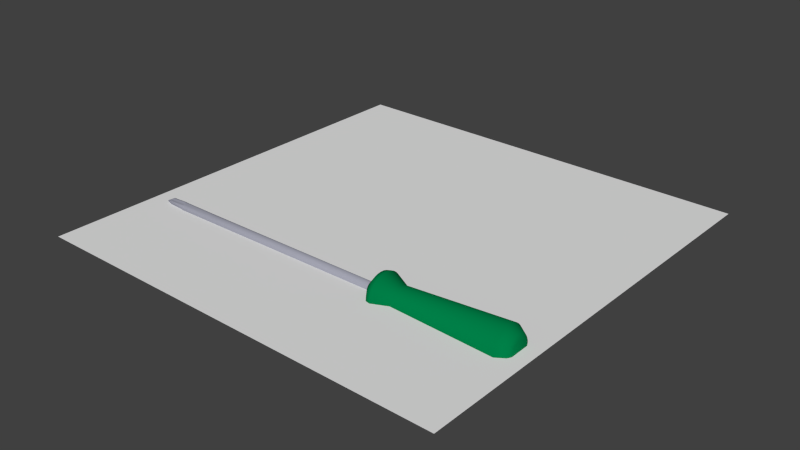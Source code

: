 # Source: chave_philips.blend  (saved by Blender 2.74.0; exported with 4.5.12 LTS)
import bpy
from mathutils import Matrix  # noqa: F401  (used for matrix-valued properties, if any)

bpy.ops.wm.read_factory_settings(use_empty=True)
scene = bpy.context.scene
scene.name = 'Scene'

# ---- collections
col_collection_1 = bpy.data.collections.new('Collection 1'); scene.collection.children.link(col_collection_1)
col_collection_3 = bpy.data.collections.new('Collection 3'); scene.collection.children.link(col_collection_3)

# ---- materials (node trees are filled in below, after node groups)
mat_material_002 = bpy.data.materials.new('Material.002')
mat_material_002.alpha_threshold = 0.0
mat_material_002.use_transparent_shadow = False
mat_material_002.diffuse_color = (0.3372, 0.3419, 0.4072, 1.0)
mat_material_002.roughness = 0.5
mat_material_001 = bpy.data.materials.new('Material.001')
mat_material_001.alpha_threshold = 0.0
mat_material_001.use_transparent_shadow = False
mat_material_001.diffuse_color = (0.0, 0.2051, 0.06125, 1.0)
mat_material_001.roughness = 0.5

# ---- material node trees

# ---- world
world_world = bpy.data.worlds.new('World'); scene.world = world_world
world_world.color = (0.05088, 0.05088, 0.05088)
world_world.use_sun_shadow = False
world_world.sun_shadow_jitter_overblur = 0.0
world_world.cycles.sampling_method = 'MANUAL'
world_world.cycles.sample_map_resolution = 256

# ---- meshes
me_plane = bpy.data.meshes.new('Plane')
me_plane.from_pydata([(-1.0, -1.0, 0.0), (1.0, -1.0, 0.0), (-1.0, 1.0, 0.0), (1.0, 1.0, 0.0)], [], [(0, 1, 3, 2)])
_uv = me_plane.uv_layers.new(name='UVMap')
_uv.uv.foreach_set('vector', [0.0, 0.0, 1.0, 0.0, 1.0, 1.0, 0.0, 1.0])
me_plane.use_remesh_preserve_volume = False
me_plane.use_remesh_preserve_attributes = False
me_plane.use_mirror_vertex_groups = False
me_plane.update()
me_cylinder_005 = bpy.data.meshes.new('Cylinder.005')
me_cylinder_005.from_pydata([(-57.24, 3.454e-07, 0.9964), (1.0, 1.192e-07, 1.0), (-57.24, 0.2483, 0.967), (1.0, 0.2487, 0.9686), (-57.24, 0.481, 0.8749), (1.0, 0.4818, 0.8763), (-57.24, 0.682, 0.7263), (1.0, 0.6845, 0.729), (-57.24, 0.8401, 0.5331), (1.0, 0.8443, 0.5358), (-57.24, 0.9476, 0.3079), (1.0, 0.9511, 0.309), (-57.24, 0.9964, 0.06269), (1.0, 0.998, 0.06279), (-57.24, 0.9807, -0.1871), (1.0, 0.9823, -0.1874), (-57.24, 0.9015, -0.4242), (1.0, 0.9048, -0.4258), (-57.24, 0.7666, -0.6342), (1.0, 0.7705, -0.6374), (-57.24, 0.5856, -0.8061), (1.0, 0.5878, -0.809), (-57.24, 0.3675, -0.9282), (1.0, 0.3681, -0.9298), (-57.24, 0.1251, -0.9905), (1.0, 0.1253, -0.9921), (-57.24, -0.1249, -0.9885), (1.0, -0.1253, -0.9921), (-57.24, -0.3663, -0.9251), (1.0, -0.3681, -0.9298), (-57.24, -0.5856, -0.8061), (1.0, -0.5878, -0.809), (-57.24, -0.7692, -0.6364), (1.0, -0.7705, -0.6374), (-57.24, -0.9033, -0.4251), (1.0, -0.9048, -0.4258), (-57.24, -0.9787, -0.1867), (1.0, -0.9823, -0.1874), (-57.24, -0.993, 0.06248), (1.0, -0.998, 0.06279), (-57.24, -0.9476, 0.3079), (1.0, -0.9511, 0.309), (-57.24, -0.8429, 0.5349), (1.0, -0.8443, 0.5358), (-57.24, -0.6834, 0.7278), (1.0, -0.6845, 0.729), (-57.24, -0.48, 0.8731), (1.0, -0.4818, 0.8763), (-57.24, -0.2474, 0.9637), (1.0, -0.2487, 0.9686), (-69.31, -8.245e-06, 0.7757), (-69.31, 0.2411, 0.9391), (-69.31, 0.4671, 0.8497), (-69.31, 0.531, 0.5655), (-69.19, 0.5411, 0.3434), (-69.31, 0.7377, 0.2397), (-69.31, 0.9677, 0.06088), (-69.31, 0.9524, -0.1817), (-69.31, 0.7019, -0.3303), (-69.19, 0.4938, -0.4085), (-69.31, 0.4559, -0.6276), (-69.31, 0.3569, -0.9015), (-69.31, 0.1215, -0.9619), (-69.31, -0.09723, -0.7696), (-69.19, -0.2359, -0.5958), (-69.31, -0.456, -0.6276), (-69.31, -0.7471, -0.618), (-69.31, -0.8773, -0.4128), (-69.31, -0.762, -0.1454), (-69.19, -0.6396, 0.04024), (-69.31, -0.7377, 0.2397), (-69.31, -0.8187, 0.5195), (-69.31, -0.6637, 0.7068), (-69.31, -0.3737, 0.6797), (-69.19, -0.1594, 0.6207), (-70.8, -1.107e-05, 0.155), (-70.8, 0.03854, 0.1501), (-70.8, 0.07466, 0.1358), (-70.8, 0.1061, 0.113), (-70.8, 0.1309, 0.08305), (-70.8, 0.1474, 0.0479), (-70.8, 0.1547, 0.009732), (-70.8, 0.1522, -0.02904), (-70.8, 0.1402, -0.06599), (-70.8, 0.1194, -0.0988), (-70.8, 0.09109, -0.1254), (-70.8, 0.05705, -0.1441), (-70.8, 0.01942, -0.1538), (-70.8, -0.01944, -0.1538), (-70.8, -0.05707, -0.1441), (-70.8, -0.09112, -0.1254), (-70.8, -0.1194, -0.0988), (-70.8, -0.1403, -0.06599), (-70.8, -0.1523, -0.02904), (-70.8, -0.1547, 0.009732), (-70.8, -0.1474, 0.0479), (-70.8, -0.1309, 0.08305), (-70.8, -0.1061, 0.113), (-70.8, -0.07468, 0.1358), (-70.8, -0.03856, 0.1501), (-65.65, 0.8319, 0.5279), (-65.67, 0.9612, 0.3114), (-65.67, -0.5946, -0.8169), (-65.67, -0.8071, -0.667), (-65.67, -0.9924, -0.1902), (-65.65, -0.9833, 0.06187), (-65.67, 0.0008368, 1.01), (-65.67, 0.2609, 1.014), (-65.67, 1.029, -0.1957), (-65.67, 0.9146, -0.4295), (-65.67, -0.8838, 0.5614), (-65.67, -0.7171, 0.7629), (-65.67, 0.5932, -0.8179), (-65.67, 0.385, -0.9737), (-65.65, -0.245, 0.9543), (-65.67, 0.504, 0.9177), (-65.67, 0.6911, 0.7371), (-65.67, -0.1258, -1.003), (-65.65, -0.3627, -0.9161), (-65.67, -0.9472, -0.4462), (-65.67, 1.045, 0.06525), (-65.67, -0.9607, 0.313), (-65.65, 0.7592, -0.628), (-65.67, -0.4875, 0.885), (-65.67, 0.1317, -1.039), (-66.23, 0.891, 0.2774), (-66.24, -0.8419, -0.6876), (-66.16, -0.8291, 0.05216), (-66.24, 0.2769, 1.051), (-66.23, 0.8492, -0.3869), (-66.24, -0.7491, 0.7877), (-66.24, 0.3938, -1.013), (-66.23, 0.6303, 0.6881), (-66.16, -0.3058, -0.7724), (-66.24, -0.9807, -0.469), (-66.24, 1.085, 0.06147), (-66.23, -0.8839, 0.2993), (-66.16, 0.6401, -0.5295), (-66.23, -0.4596, 0.8121), (-66.24, 0.143, -1.078), (-66.16, 0.7014, 0.4451), (-66.23, -0.5578, -0.7481), (-66.23, -0.9144, -0.1862), (-66.23, 0.01152, 0.9331), (-66.24, 1.069, -0.197), (-66.24, -0.9142, 0.5882), (-66.23, 0.5391, -0.7616), (-66.16, -0.2066, 0.8047), (-66.24, 0.5177, 0.9558), (-66.23, -0.1055, -0.9272), (-18.78, -0.003507, 1.534), (8.451, -0.003509, 3.912), (-18.78, 0.2959, 1.505), (8.451, 0.7598, 3.837), (-18.78, 0.5838, 1.417), (8.451, 1.494, 3.614), (-18.78, 0.8492, 1.276), (8.451, 2.17, 3.253), (-18.78, 1.082, 1.085), (8.451, 2.763, 2.766), (-18.78, 1.273, 0.8521), (8.451, 3.25, 2.173), (-18.78, 1.414, 0.5868), (8.451, 3.611, 1.497), (-18.78, 1.502, 0.2989), (8.451, 3.834, 0.7627), (-18.78, 1.531, -0.0005473), (8.451, 3.909, -0.0005476), (-18.78, 1.502, -0.3), (8.451, 3.834, -0.7638), (-18.78, 1.414, -0.5879), (8.451, 3.611, -1.498), (-18.78, 1.273, -0.8532), (8.451, 3.25, -2.174), (-18.78, 1.082, -1.086), (8.451, 2.763, -2.767), (-18.78, 0.8492, -1.277), (8.451, 2.17, -3.254), (-18.78, 0.5838, -1.419), (8.451, 1.494, -3.615), (-18.78, 0.2959, -1.506), (8.451, 0.7598, -3.838), (-18.78, -0.003507, -1.535), (8.451, -0.00351, -3.913), (-18.78, -0.3029, -1.506), (8.451, -0.7668, -3.838), (-18.78, -0.5909, -1.419), (8.451, -1.501, -3.615), (-18.78, -0.8562, -1.277), (8.451, -2.177, -3.254), (-18.78, -1.089, -1.086), (8.451, -2.77, -2.767), (-18.78, -1.28, -0.8532), (8.451, -3.257, -2.174), (-18.78, -1.421, -0.5879), (8.451, -3.618, -1.498), (-18.78, -1.509, -0.3), (8.451, -3.841, -0.7638), (-18.78, -1.538, -0.0005459), (8.451, -3.916, -0.0005443), (-18.78, -1.509, 0.2989), (8.451, -3.841, 0.7627), (-18.78, -1.421, 0.5868), (8.451, -3.618, 1.497), (-18.78, -1.28, 0.8522), (8.451, -3.257, 2.173), (-18.78, -1.089, 1.085), (8.451, -2.77, 2.766), (-18.78, -0.8562, 1.276), (8.451, -2.177, 3.253), (-18.78, -0.5909, 1.417), (8.451, -1.501, 3.614), (-18.78, -0.3029, 1.505), (8.451, -0.7668, 3.837), (-12.87, -0.003507, 2.61), (-12.87, 0.5059, 2.56), (-12.87, 0.9957, 2.412), (-12.87, 1.447, 2.17), (-12.87, 1.843, 1.846), (-12.87, 2.167, 1.45), (-12.87, 2.409, 0.9986), (-12.87, 2.557, 0.5088), (-12.87, 2.607, -0.0005474), (-12.87, 2.557, -0.5099), (-12.87, 2.409, -0.9997), (-12.87, 2.167, -1.451), (-12.87, 1.843, -1.847), (-12.87, 1.447, -2.171), (-12.87, 0.9957, -2.413), (-12.87, 0.5059, -2.561), (-12.87, -0.003508, -2.612), (-12.87, -0.5129, -2.561), (-12.87, -1.003, -2.413), (-12.87, -1.454, -2.171), (-12.87, -1.85, -1.847), (-12.87, -2.174, -1.451), (-12.87, -2.416, -0.9997), (-12.87, -2.564, -0.5099), (-12.87, -2.614, -0.0005451), (-12.87, -2.564, 0.5088), (-12.87, -2.416, 0.9986), (-12.87, -2.174, 1.45), (-12.87, -1.85, 1.846), (-12.87, -1.454, 2.17), (-12.87, -1.003, 2.412), (-12.87, -0.5129, 2.56), (-16.97, -0.003507, 3.812), (-16.03, -0.003507, 4.039), (-16.03, 0.7845, 3.961), (-16.97, 0.7403, 3.739), (-16.03, 1.542, 3.731), (-16.97, 1.456, 3.522), (-16.03, 2.241, 3.358), (-16.97, 2.115, 3.17), (-16.03, 2.853, 2.856), (-16.97, 2.692, 2.695), (-16.03, 3.355, 2.244), (-16.97, 3.167, 2.118), (-16.03, 3.728, 1.545), (-16.97, 3.519, 1.458), (-16.03, 3.958, 0.7875), (-16.97, 3.736, 0.7433), (-16.03, 4.036, -0.0005477), (-16.97, 3.809, -0.0005477), (-16.03, 3.958, -0.7886), (-16.97, 3.736, -0.7444), (-16.03, 3.728, -1.546), (-16.97, 3.519, -1.46), (-16.03, 3.355, -2.245), (-16.97, 3.167, -2.119), (-16.03, 2.853, -2.857), (-16.97, 2.692, -2.696), (-16.03, 2.241, -3.359), (-16.97, 2.115, -3.171), (-16.03, 1.542, -3.732), (-16.97, 1.456, -3.523), (-16.03, 0.7845, -3.962), (-16.97, 0.7403, -3.74), (-16.03, -0.003509, -4.04), (-16.97, -0.003508, -3.813), (-16.03, -0.7915, -3.962), (-16.97, -0.7473, -3.74), (-16.03, -1.549, -3.732), (-16.97, -1.463, -3.523), (-16.03, -2.248, -3.359), (-16.97, -2.122, -3.171), (-16.03, -2.86, -2.857), (-16.97, -2.699, -2.696), (-16.03, -3.362, -2.245), (-16.97, -3.174, -2.119), (-16.03, -3.735, -1.546), (-16.97, -3.526, -1.46), (-16.03, -3.965, -0.7886), (-16.97, -3.743, -0.7444), (-16.03, -4.043, -0.0005442), (-16.97, -3.816, -0.0005444), (-16.03, -3.965, 0.7875), (-16.97, -3.743, 0.7433), (-16.03, -3.735, 1.545), (-16.97, -3.526, 1.458), (-16.03, -3.362, 2.244), (-16.97, -3.174, 2.118), (-16.03, -2.86, 2.856), (-16.97, -2.699, 2.695), (-16.03, -2.248, 3.358), (-16.97, -2.122, 3.17), (-16.03, -1.549, 3.731), (-16.97, -1.463, 3.522), (-16.97, -0.7473, 3.739), (-16.03, -0.7915, 3.961), (10.19, 0.54, 2.732), (10.6, 0.3917, 1.986), (10.6, -0.003509, 2.025), (10.19, -0.003509, 2.785), (10.19, 1.063, 2.573), (10.6, 0.7717, 1.871), (10.19, 1.544, 2.316), (10.6, 1.122, 1.684), (10.19, 1.966, 1.969), (10.6, 1.429, 1.432), (10.19, 2.313, 1.547), (10.6, 1.681, 1.125), (10.19, 2.57, 1.066), (10.6, 1.868, 0.7747), (10.19, 2.729, 0.5429), (10.6, 1.983, 0.3947), (10.19, 2.782, -0.0005474), (10.6, 2.022, -0.0005473), (10.19, 2.729, -0.544), (10.6, 1.983, -0.3958), (10.19, 2.57, -1.067), (10.6, 1.868, -0.7758), (10.19, 2.313, -1.548), (10.6, 1.681, -1.126), (10.19, 1.966, -1.97), (10.6, 1.429, -1.433), (10.19, 1.544, -2.317), (10.6, 1.122, -1.685), (10.19, 1.063, -2.574), (10.6, 0.7717, -1.872), (10.19, 0.54, -2.733), (10.6, 0.3917, -1.987), (10.19, -0.00351, -2.786), (10.6, -0.00351, -2.026), (10.19, -0.547, -2.733), (10.6, -0.3987, -1.987), (10.19, -1.07, -2.574), (10.6, -0.7787, -1.872), (10.19, -1.551, -2.317), (10.6, -1.129, -1.685), (10.19, -1.973, -1.97), (10.6, -1.436, -1.433), (10.19, -2.32, -1.548), (10.6, -1.688, -1.126), (10.19, -2.577, -1.067), (10.6, -1.875, -0.7758), (10.19, -2.736, -0.544), (10.6, -1.99, -0.3958), (10.19, -2.789, -0.000545), (10.6, -2.029, -0.0005452), (10.19, -2.736, 0.5429), (10.6, -1.99, 0.3947), (10.19, -2.577, 1.066), (10.6, -1.875, 0.7747), (10.19, -2.32, 1.547), (10.6, -1.688, 1.125), (10.19, -1.973, 1.969), (10.6, -1.436, 1.432), (10.19, -1.551, 2.316), (10.6, -1.129, 1.684), (10.19, -1.07, 2.573), (10.6, -0.7787, 1.871), (10.19, -0.547, 2.732), (10.6, -0.3987, 1.986)], [], [(0, 1, 3, 2), (2, 3, 5, 4), (4, 5, 7, 6), (6, 7, 9, 8), (8, 9, 11, 10), (10, 11, 13, 12), (12, 13, 15, 14), (14, 15, 17, 16), (16, 17, 19, 18), (18, 19, 21, 20), (20, 21, 23, 22), (22, 23, 25, 24), (24, 25, 27, 26), (26, 27, 29, 28), (28, 29, 31, 30), (30, 31, 33, 32), (32, 33, 35, 34), (34, 35, 37, 36), (36, 37, 39, 38), (38, 39, 41, 40), (40, 41, 43, 42), (42, 43, 45, 44), (44, 45, 47, 46), (3, 1, 49, 47, 45, 43, 41, 39, 37, 35, 33, 31, 29, 27, 25, 23, 21, 19, 17, 15, 13, 11, 9, 7, 5), (48, 49, 1, 0), (46, 47, 49, 48), (140, 125, 55, 54), (54, 55, 80, 79), (141, 126, 66, 65), (142, 127, 69, 68), (143, 128, 51, 50), (144, 129, 58, 57), (145, 130, 72, 71), (146, 131, 61, 60), (147, 143, 50, 74), (148, 132, 53, 52), (149, 133, 64, 63), (126, 134, 67, 66), (125, 135, 56, 55), (127, 136, 70, 69), (129, 137, 59, 58), (130, 138, 73, 72), (131, 139, 62, 61), (132, 140, 54, 53), (133, 141, 65, 64), (134, 142, 68, 67), (135, 144, 57, 56), (136, 145, 71, 70), (137, 146, 60, 59), (138, 147, 74, 73), (128, 148, 52, 51), (139, 149, 63, 62), (124, 117, 149, 139), (65, 66, 91, 90), (74, 50, 75, 99), (52, 53, 78, 77), (63, 64, 89, 88), (72, 73, 98, 97), (50, 51, 76, 75), (61, 62, 87, 86), (70, 71, 96, 95), (59, 60, 85, 84), (68, 69, 94, 93), (57, 58, 83, 82), (66, 67, 92, 91), (55, 56, 81, 80), (53, 54, 79, 78), (64, 65, 90, 89), (73, 74, 99, 98), (51, 52, 77, 76), (62, 63, 88, 87), (71, 72, 97, 96), (60, 61, 86, 85), (69, 70, 95, 94), (58, 59, 84, 83), (67, 68, 93, 92), (56, 57, 82, 81), (24, 26, 117, 124), (2, 4, 115, 107), (46, 48, 114, 123), (18, 20, 112, 122), (40, 42, 110, 121), (12, 14, 108, 120), (34, 36, 104, 119), (28, 30, 102, 118), (6, 8, 100, 116), (22, 24, 124, 113), (44, 46, 123, 111), (16, 18, 122, 109), (38, 40, 121, 105), (10, 12, 120, 101), (32, 34, 119, 103), (26, 28, 118, 117), (4, 6, 116, 115), (48, 0, 106, 114), (20, 22, 113, 112), (42, 44, 111, 110), (14, 16, 109, 108), (0, 2, 107, 106), (36, 38, 105, 104), (30, 32, 103, 102), (8, 10, 101, 100), (107, 115, 148, 128), (123, 114, 147, 138), (122, 112, 146, 137), (121, 110, 145, 136), (120, 108, 144, 135), (119, 104, 142, 134), (118, 102, 141, 133), (116, 100, 140, 132), (113, 124, 139, 131), (111, 123, 138, 130), (109, 122, 137, 129), (105, 121, 136, 127), (101, 120, 135, 125), (103, 119, 134, 126), (117, 118, 133, 149), (115, 116, 132, 148), (114, 106, 143, 147), (112, 113, 131, 146), (110, 111, 130, 145), (108, 109, 129, 144), (106, 107, 128, 143), (104, 105, 127, 142), (102, 103, 126, 141), (100, 101, 125, 140), (214, 151, 153, 215), (215, 153, 155, 216), (216, 155, 157, 217), (217, 157, 159, 218), (218, 159, 161, 219), (219, 161, 163, 220), (220, 163, 165, 221), (221, 165, 167, 222), (222, 167, 169, 223), (223, 169, 171, 224), (224, 171, 173, 225), (225, 173, 175, 226), (226, 175, 177, 227), (227, 177, 179, 228), (228, 179, 181, 229), (229, 181, 183, 230), (230, 183, 185, 231), (231, 185, 187, 232), (232, 187, 189, 233), (233, 189, 191, 234), (234, 191, 193, 235), (235, 193, 195, 236), (236, 195, 197, 237), (237, 197, 199, 238), (238, 199, 201, 239), (239, 201, 203, 240), (240, 203, 205, 241), (241, 205, 207, 242), (242, 207, 209, 243), (243, 209, 211, 244), (203, 201, 360, 362), (245, 213, 151, 214), (244, 211, 213, 245), (150, 152, 154, 156, 158, 160, 162, 164, 166, 168, 170, 172, 174, 176, 178, 180, 182, 184, 186, 188, 190, 192, 194, 196, 198, 200, 202, 204, 206, 208, 210, 212), (309, 245, 214, 247), (306, 244, 245, 309), (304, 243, 244, 306), (302, 242, 243, 304), (300, 241, 242, 302), (298, 240, 241, 300), (296, 239, 240, 298), (294, 238, 239, 296), (292, 237, 238, 294), (290, 236, 237, 292), (288, 235, 236, 290), (286, 234, 235, 288), (284, 233, 234, 286), (282, 232, 233, 284), (280, 231, 232, 282), (278, 230, 231, 280), (276, 229, 230, 278), (274, 228, 229, 276), (272, 227, 228, 274), (270, 226, 227, 272), (268, 225, 226, 270), (266, 224, 225, 268), (264, 223, 224, 266), (262, 222, 223, 264), (260, 221, 222, 262), (258, 220, 221, 260), (256, 219, 220, 258), (254, 218, 219, 256), (252, 217, 218, 254), (250, 216, 217, 252), (247, 214, 215, 248), (210, 307, 308, 212), (150, 246, 249, 152), (208, 305, 307, 210), (206, 303, 305, 208), (204, 301, 303, 206), (202, 299, 301, 204), (200, 297, 299, 202), (198, 295, 297, 200), (196, 293, 295, 198), (194, 291, 293, 196), (192, 289, 291, 194), (190, 287, 289, 192), (188, 285, 287, 190), (186, 283, 285, 188), (184, 281, 283, 186), (182, 279, 281, 184), (180, 277, 279, 182), (178, 275, 277, 180), (176, 273, 275, 178), (174, 271, 273, 176), (172, 269, 271, 174), (170, 267, 269, 172), (168, 265, 267, 170), (166, 263, 265, 168), (164, 261, 263, 166), (162, 259, 261, 164), (160, 257, 259, 162), (158, 255, 257, 160), (156, 253, 255, 158), (154, 251, 253, 156), (152, 249, 251, 154), (248, 215, 216, 250), (155, 153, 310, 314), (159, 157, 316, 318), (181, 179, 338, 340), (209, 207, 366, 368), (187, 185, 344, 346), (165, 163, 322, 324), (193, 191, 350, 352), (171, 169, 328, 330), (199, 197, 356, 358), (177, 175, 334, 336), (205, 203, 362, 364), (161, 159, 318, 320), (183, 181, 340, 342), (211, 209, 368, 370), (189, 187, 346, 348), (167, 165, 324, 326), (157, 155, 314, 316), (195, 193, 352, 354), (173, 171, 330, 332), (201, 199, 358, 360), (153, 151, 313, 310), (179, 177, 336, 338), (207, 205, 364, 366), (163, 161, 320, 322), (185, 183, 342, 344), (213, 211, 370, 372), (191, 189, 348, 350), (151, 213, 372, 313), (169, 167, 326, 328), (197, 195, 354, 356), (175, 173, 332, 334), (306, 309, 308, 307), (309, 247, 246, 308), (304, 306, 307, 305), (302, 304, 305, 303), (300, 302, 303, 301), (298, 300, 301, 299), (296, 298, 299, 297), (294, 296, 297, 295), (292, 294, 295, 293), (290, 292, 293, 291), (288, 290, 291, 289), (286, 288, 289, 287), (284, 286, 287, 285), (282, 284, 285, 283), (280, 282, 283, 281), (278, 280, 281, 279), (276, 278, 279, 277), (274, 276, 277, 275), (272, 274, 275, 273), (270, 272, 273, 271), (268, 270, 271, 269), (266, 268, 269, 267), (264, 266, 267, 265), (262, 264, 265, 263), (260, 262, 263, 261), (258, 260, 261, 259), (256, 258, 259, 257), (254, 256, 257, 255), (252, 254, 255, 253), (250, 252, 253, 251), (248, 250, 251, 249), (247, 248, 249, 246), (212, 308, 246, 150), (310, 313, 312, 311), (314, 310, 311, 315), (316, 314, 315, 317), (318, 316, 317, 319), (320, 318, 319, 321), (322, 320, 321, 323), (324, 322, 323, 325), (326, 324, 325, 327), (328, 326, 327, 329), (330, 328, 329, 331), (332, 330, 331, 333), (334, 332, 333, 335), (336, 334, 335, 337), (338, 336, 337, 339), (340, 338, 339, 341), (342, 340, 341, 343), (344, 342, 343, 345), (346, 344, 345, 347), (348, 346, 347, 349), (350, 348, 349, 351), (352, 350, 351, 353), (354, 352, 353, 355), (356, 354, 355, 357), (358, 356, 357, 359), (360, 358, 359, 361), (362, 360, 361, 363), (364, 362, 363, 365), (366, 364, 365, 367), (368, 366, 367, 369), (370, 368, 369, 371), (372, 370, 371, 373), (313, 372, 373, 312), (311, 312, 373, 371, 369, 367, 365, 363, 361, 359, 357, 355, 353, 351, 349, 347, 345, 343, 341, 339, 337, 335, 333, 331, 329, 327, 325, 323, 321, 319, 317, 315)])
me_cylinder_005.polygons.foreach_set('use_smooth', [True] * 320)
me_cylinder_005.polygons.foreach_set('material_index', [0, 0, 0, 0, 0, 0, 0, 0, 0, 0, 0, 0, 0, 0, 0, 0, 0, 0, 0, 0, 0, 0, 0, 0, 0, 0, 0, 0, 0, 0, 0, 0, 0, 0, 0, 0, 0, 0, 0, 0, 0, 0, 0, 0, 0, 0, 0, 0, 0, 0, 0, 0, 0, 0, 0, 0, 0, 0, 0, 0, 0, 0, 0, 0, 0, 0, 0, 0, 0, 0, 0, 0, 0, 0, 0, 0, 0, 0, 0, 0, 0, 0, 0, 0, 0, 0, 0, 0, 0, 0, 0, 0, 0, 0, 0, 0, 0, 0, 0, 0, 0, 0, 0, 0, 0, 0, 0, 0, 0, 0, 0, 0, 0, 0, 0, 0, 0, 0, 0, 0, 0, 0, 0, 0, 0, 0, 1, 1, 1, 1, 1, 1, 1, 1, 1, 1, 1, 1, 1, 1, 1, 1, 1, 1, 1, 1, 1, 1, 1, 1, 1, 1, 1, 1, 1, 1, 1, 1, 1, 1, 1, 1, 1, 1, 1, 1, 1, 1, 1, 1, 1, 1, 1, 1, 1, 1, 1, 1, 1, 1, 1, 1, 1, 1, 1, 1, 1, 1, 1, 1, 1, 1, 1, 1, 1, 1, 1, 1, 1, 1, 1, 1, 1, 1, 1, 1, 1, 1, 1, 1, 1, 1, 1, 1, 1, 1, 1, 1, 1, 1, 1, 1, 1, 1, 1, 1, 1, 1, 1, 1, 1, 1, 1, 1, 1, 1, 1, 1, 1, 1, 1, 1, 1, 1, 1, 1, 1, 1, 1, 1, 1, 1, 1, 1, 1, 1, 1, 1, 1, 1, 1, 1, 1, 1, 1, 1, 1, 1, 1, 1, 1, 1, 1, 1, 1, 1, 1, 1, 1, 1, 1, 1, 1, 1, 1, 1, 1, 1, 1, 1, 1, 1, 1, 1, 1, 1, 1, 1, 1, 1, 1, 1, 1, 1, 1, 1, 1, 1, 1, 1, 1, 1, 1, 1, 1, 1, 1, 1, 1, 1])
me_cylinder_005.materials.append(mat_material_002)
me_cylinder_005.materials.append(mat_material_001)
me_cylinder_005.use_remesh_preserve_volume = False
me_cylinder_005.use_remesh_preserve_attributes = False
me_cylinder_005.use_mirror_vertex_groups = False
me_cylinder_005.update()

# ---- objects
ob_plane = bpy.data.objects.new('Plane', me_plane)
ob_cylinder = bpy.data.objects.new('Cylinder', me_cylinder_005)

# ---- transforms, parenting, visibility, modifiers, constraints
ob_plane.location = (0.0, 0.0, 0.0)
ob_plane.rotation_euler = (0.0, -0.0, -0.01654)
ob_plane.scale = (3.156, 3.156, 3.156)
ob_plane.lineart.crease_threshold = 0.0
ob_cylinder.location = (2.165, -1.484, 3.941e-05)
ob_cylinder.scale = (0.07207, 0.07207, 0.07207)
ob_cylinder.lineart.crease_threshold = 0.0
_vg = ob_cylinder.vertex_groups.new(name='Group1')
_vg = ob_cylinder.vertex_groups.new(name='Group')

# ---- collection membership
col_collection_1.objects.link(ob_plane)
col_collection_3.objects.link(ob_cylinder)

# ---- scene / render settings (as saved in the file)
scene.frame_start = 1; scene.frame_end = 250; scene.frame_set(1)
scene.render.engine = 'BLENDER_EEVEE_NEXT'
scene.render.resolution_percentage = 50
scene.render.dither_intensity = 0.0
scene.cycles.use_denoising = False
scene.cycles.samples = 10
scene.cycles.sampling_pattern = 'TABULATED_SOBOL'
scene.cycles.light_sampling_threshold = 0.0
scene.cycles.use_adaptive_sampling = False
scene.cycles.use_light_tree = False
scene.cycles.blur_glossy = 0.0
scene.cycles.pixel_filter_type = 'GAUSSIAN'
scene.cycles.sample_clamp_indirect = 0.0
scene.view_settings.view_transform = 'Standard'
bpy.context.view_layer.update()

# ---- added for rendering (the .blend has no active camera and no usable light): camera, sun
cam_auto = bpy.data.cameras.new('AutoCamera')
cam_auto.lens = 50.0
cam_auto.sensor_width = 36.0
cam_auto.clip_end = 1000.0
ob_auto_camera = bpy.data.objects.new('AutoCamera', cam_auto)
scene.collection.objects.link(ob_auto_camera)
ob_auto_camera.location = (8.41107, -10.0933, 6.72886)
ob_auto_camera.rotation_euler = (1.09748, -7.21219e-08, 0.694738)
scene.camera = ob_auto_camera
light_auto_sun = bpy.data.lights.new('AutoSun', 'SUN')
light_auto_sun.energy = 3.0
light_auto_sun.angle = 0.0523599
ob_auto_sun = bpy.data.objects.new('AutoSun', light_auto_sun)
scene.collection.objects.link(ob_auto_sun)
ob_auto_sun.rotation_euler = (0.872665, 0.174533, 0.523599)
bpy.context.view_layer.update()
